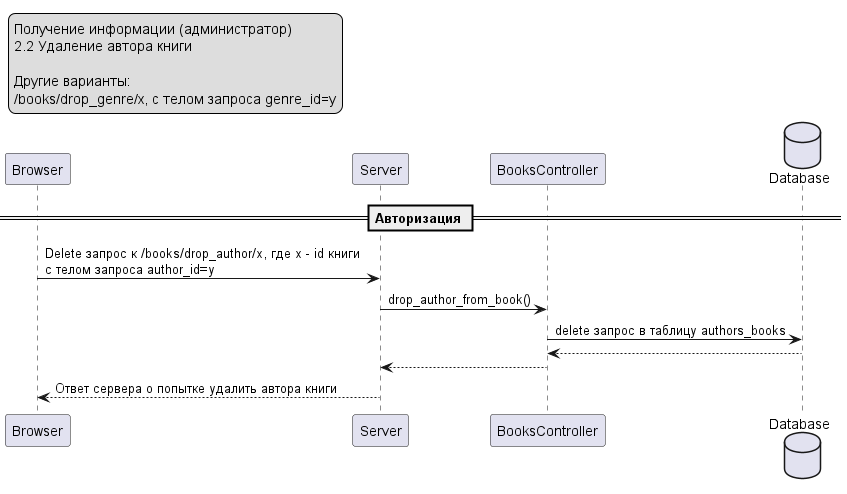

The diagram above was rendered by PlantUML. Its source (embedded in the PNG):
@startuml
legend top left
Получение информации (администратор)
2.2 Удаление автора книги

Другие варианты:
/books/drop_genre/x, с телом запроса genre_id=y
endlegend

participant Browser as B
participant Server as S
participant BooksController as C
database    Database    as DB
== Авторизация ==
B -> S : Delete запрос к /books/drop_author/x, где x - id книги \nс телом запроса author_id=y
S -> C : drop_author_from_book()
C -> DB : delete запрос в таблицу authors_books
DB --> C :
C --> S : 
S --> B : Ответ сервера о попытке удалить автора книги
@enduml